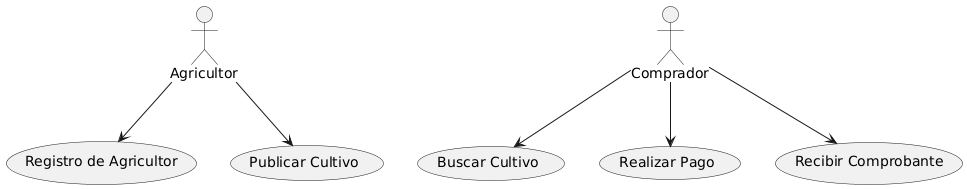

The diagram above was rendered by PlantUML. Its source (embedded in the PNG):
@startuml
actor Agricultor
actor Comprador

usecase "Registro de Agricultor" as U1
usecase "Publicar Cultivo" as U2
usecase "Buscar Cultivo" as U3
usecase "Realizar Pago" as U4
usecase "Recibir Comprobante" as U5

Agricultor --> U1
Agricultor --> U2
Comprador --> U3
Comprador --> U4
Comprador --> U5
@enduml